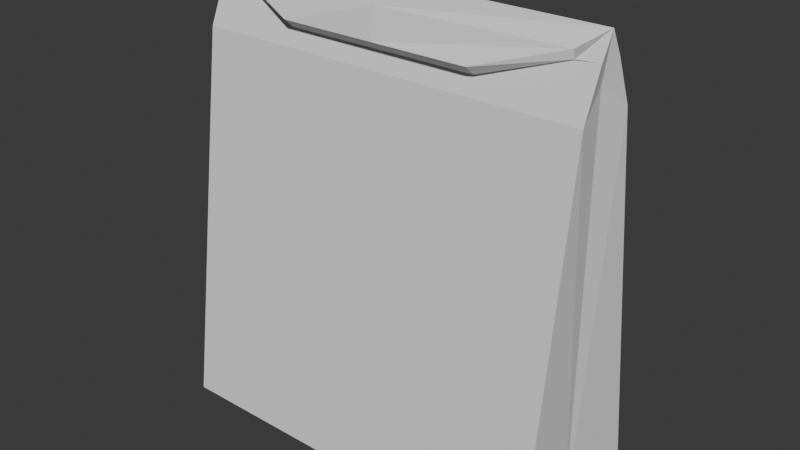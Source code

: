 # Source: PaperBag.blend  (saved by Blender 4.5.90; exported with 4.5.12 LTS)
import bpy
from mathutils import Matrix  # noqa: F401  (used for matrix-valued properties, if any)

bpy.ops.wm.read_factory_settings(use_empty=True)
scene = bpy.context.scene
scene.name = 'Scene'

# ---- collections
col_collection = bpy.data.collections.new('Collection'); scene.collection.children.link(col_collection)

# ---- world
world_world = bpy.data.worlds.new('World'); scene.world = world_world
world_world.use_nodes = True; world_world.node_tree.nodes.clear()
_N = world_world.node_tree.nodes; _L = world_world.node_tree.links
n0 = _N.new('ShaderNodeOutputWorld'); n0.name = 'World Output'; n0.location = (200, 100)
n1 = _N.new('ShaderNodeBackground'); n1.name = 'Background'; n1.location = (-200, 100)
n1.inputs[0].default_value = (0.05088, 0.05088, 0.05088, 1.0)
_L.new(n1.outputs[0], n0.inputs[0])
n0.is_active_output = True
world_world.color = (0.05088, 0.05088, 0.05088)
world_world.sun_shadow_jitter_overblur = 0.0

# ---- meshes
me_cube_001 = bpy.data.meshes.new('Cube.001')
me_cube_001.from_pydata([(0.6095, -0.2545, -1.0), (0.0, -0.03862, 0.2967), (0.0, -0.2545, -1.0), (0.6095, -0.03862, 0.2967), (0.5903, 0.0, -0.9908), (0.6095, 0.0, 0.3686), (0.0, 0.0, 0.3686), (0.0, 0.0, -1.0), (0.5903, 0.0, 0.2324), (0.6095, -0.09819, 0.1588), (0.0, -0.09819, 0.1588), (-0.6095, -0.2545, -1.0), (-0.6095, -0.03862, 0.2967), (-0.5903, 0.0, -0.9908), (-0.6095, 0.0, 0.3686), (-0.5903, 0.0, 0.2324), (-0.6095, -0.09819, 0.1588), (0.6095, 0.2545, -1.0), (0.0, 0.03862, 0.2967), (0.0, 0.2545, -1.0), (0.6095, 0.03862, 0.2967), (0.6095, 0.09819, 0.1588), (0.0, 0.09819, 0.1588), (-0.6095, 0.2545, -1.0), (-0.6095, 0.03862, 0.2967), (-0.6095, 0.09819, 0.1588), (0.5423, -0.04501, 0.2936), (0.0, -0.04501, 0.2935), (0.0, -0.09894, 0.33), (0.5423, -0.05089, 0.3196), (-0.5423, -0.04501, 0.2936), (-0.5423, -0.05089, 0.3196), (0.2971, -0.08876, 0.2147), (0.0, -0.08876, 0.2147), (0.0, -0.1183, 0.2414), (0.2971, -0.1183, 0.2414), (-0.2971, -0.08876, 0.2147), (-0.2971, -0.1183, 0.2414), (0.6095, -0.03862, 0.2967), (-0.6095, -0.03862, 0.2967)], [], [(8, 5, 3, 9), (7, 4, 0, 2), (9, 3, 1, 10), (3, 5, 29, 26, 27, 1), (0, 9, 10, 2), (4, 8, 9, 0), (15, 16, 12, 14), (7, 2, 11, 13), (16, 10, 1, 12), (6, 14, 31, 28), (11, 2, 10, 16), (13, 11, 16, 15), (8, 21, 20, 5), (7, 19, 17, 4), (21, 22, 18, 20), (20, 18, 6, 5), (17, 19, 22, 21), (4, 17, 21, 8), (15, 14, 24, 25), (7, 13, 23, 19), (25, 24, 18, 22), (24, 14, 6, 18), (23, 25, 22, 19), (13, 15, 25, 23), (30, 27, 33, 36), (28, 31, 37, 34), (5, 6, 28, 29), (32, 35, 34, 33), (36, 33, 34, 37), (26, 29, 35, 32), (27, 26, 32, 33), (31, 30, 36, 37), (29, 28, 34, 35), (12, 1, 27, 30, 31, 14), (12, 39, 30, 31, 14), (5, 29, 26, 38, 3)])
_uv = me_cube_001.uv_layers.new(name='UVMap')
_uv.uv.foreach_set('vector', [0.5984, 0.7367, 0.625, 0.75, 0.6119, 0.75, 0.5867, 0.75, 0.25, 0.625, 0.375, 0.625, 0.375, 0.75, 0.25, 0.75, 0.5867, 0.75, 0.6119, 0.75, 0.6119, 0.875, 0.5867, 0.875, 0.6119, 0.75, 0.625, 0.75, 0.625, 0.75, 0.6119, 0.75, 0.6119, 0.875, 0.6119, 0.875, 0.375, 0.75, 0.5867, 0.75, 0.5867, 0.875, 0.375, 0.875, 0.375, 0.625, 0.5984, 0.7367, 0.5867, 0.75, 0.375, 0.75, 0.5984, 0.7367, 0.5867, 0.75, 0.6119, 0.75, 0.625, 0.75, 0.25, 0.625, 0.25, 0.75, 0.375, 0.75, 0.375, 0.625, 0.5867, 0.75, 0.5867, 0.875, 0.6119, 0.875, 0.6119, 0.75, 0.625, 0.875, 0.625, 0.75, 0.625, 0.75, 0.625, 0.875, 0.375, 0.75, 0.375, 0.875, 0.5867, 0.875, 0.5867, 0.75, 0.375, 0.625, 0.375, 0.75, 0.5867, 0.75, 0.5984, 0.7367, 0.5984, 0.7367, 0.5867, 0.75, 0.6119, 0.75, 0.625, 0.75, 0.25, 0.625, 0.25, 0.75, 0.375, 0.75, 0.375, 0.625, 0.5867, 0.75, 0.5867, 0.875, 0.6119, 0.875, 0.6119, 0.75, 0.6119, 0.75, 0.6119, 0.875, 0.625, 0.875, 0.625, 0.75, 0.375, 0.75, 0.375, 0.875, 0.5867, 0.875, 0.5867, 0.75, 0.375, 0.625, 0.375, 0.75, 0.5867, 0.75, 0.5984, 0.7367, 0.5984, 0.7367, 0.625, 0.75, 0.6119, 0.75, 0.5867, 0.75, 0.25, 0.625, 0.375, 0.625, 0.375, 0.75, 0.25, 0.75, 0.5867, 0.75, 0.6119, 0.75, 0.6119, 0.875, 0.5867, 0.875, 0.6119, 0.75, 0.625, 0.75, 0.625, 0.875, 0.6119, 0.875, 0.375, 0.75, 0.5867, 0.75, 0.5867, 0.875, 0.375, 0.875, 0.375, 0.625, 0.5984, 0.7367, 0.5867, 0.75, 0.375, 0.75, 0.6119, 0.75, 0.6119, 0.875, 0.6119, 0.875, 0.6119, 0.75, 0.625, 0.875, 0.625, 0.75, 0.625, 0.75, 0.625, 0.875, 0.625, 0.75, 0.625, 0.875, 0.625, 0.875, 0.625, 0.75, 0.6119, 0.75, 0.625, 0.75, 0.625, 0.875, 0.6119, 0.875, 0.6119, 0.75, 0.6119, 0.875, 0.625, 0.875, 0.625, 0.75, 0.6119, 0.75, 0.625, 0.75, 0.625, 0.75, 0.6119, 0.75, 0.6119, 0.875, 0.6119, 0.75, 0.6119, 0.75, 0.6119, 0.875, 0.625, 0.75, 0.6119, 0.75, 0.6119, 0.75, 0.625, 0.75, 0.625, 0.75, 0.625, 0.875, 0.625, 0.875, 0.625, 0.75, 0.6119, 0.75, 0.6119, 0.875, 0.6119, 0.875, 0.6119, 0.75, 0.625, 0.75, 0.625, 0.75, 0.0, 0.0, 0.0, 0.0, 0.0, 0.0, 0.0, 0.0, 0.0, 0.0, 0.0, 0.0, 0.0, 0.0, 0.0, 0.0, 0.0, 0.0, 0.0, 0.0])
me_cube_001.update()

# ---- objects
ob_cube = bpy.data.objects.new('Cube', me_cube_001)

# ---- transforms, parenting, visibility, modifiers, constraints
ob_cube.location = (0.0, 0.0, 1.0)

# ---- collection membership
col_collection.objects.link(ob_cube)

# ---- scene / render settings (as saved in the file)
scene.frame_start = 1; scene.frame_end = 250; scene.frame_set(1)
scene.render.engine = 'BLENDER_EEVEE_NEXT'
bpy.context.view_layer.update()

# ---- added for rendering (the .blend has no active camera and no usable light): camera, sun
cam_auto = bpy.data.cameras.new('AutoCamera')
cam_auto.lens = 50.0
cam_auto.sensor_width = 36.0
cam_auto.clip_end = 1000.0
ob_auto_camera = bpy.data.objects.new('AutoCamera', cam_auto)
scene.collection.objects.link(ob_auto_camera)
ob_auto_camera.location = (1.75989, -2.11187, 2.09224)
ob_auto_camera.rotation_euler = (1.09748, -7.21219e-08, 0.694738)
scene.camera = ob_auto_camera
light_auto_sun = bpy.data.lights.new('AutoSun', 'SUN')
light_auto_sun.energy = 3.0
light_auto_sun.angle = 0.0523599
ob_auto_sun = bpy.data.objects.new('AutoSun', light_auto_sun)
scene.collection.objects.link(ob_auto_sun)
ob_auto_sun.rotation_euler = (0.872665, 0.174533, 0.523599)
bpy.context.view_layer.update()
